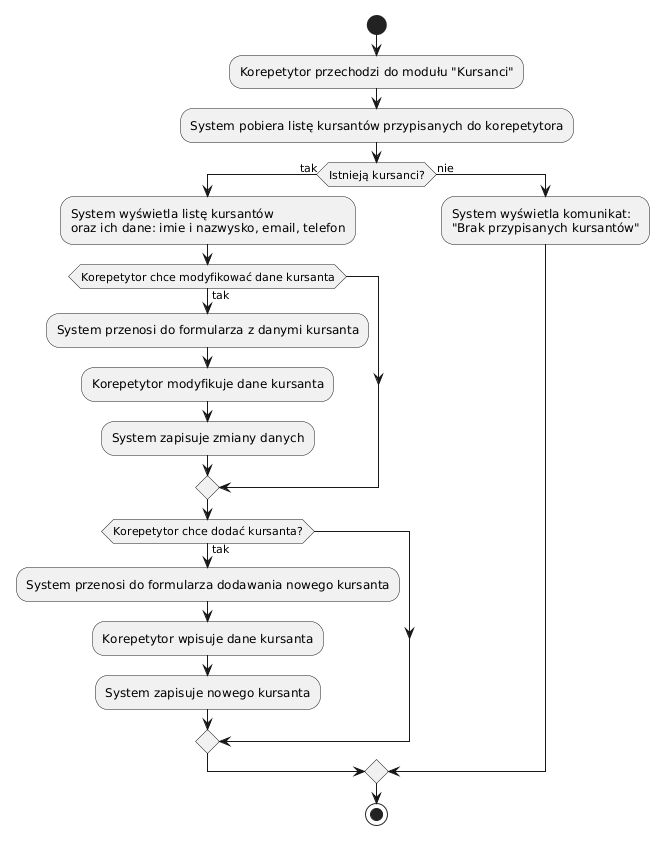

The diagram above was rendered by PlantUML. Its source (embedded in the PNG):
@startuml
start
:Korepetytor przechodzi do modułu "Kursanci";
:System pobiera listę kursantów przypisanych do korepetytora;

if (Istnieją kursanci?) then (tak)
  :System wyświetla listę kursantów
  oraz ich dane: imie i nazwysko, email, telefon;


  if (Korepetytor chce modyfikować dane kursanta) then (tak)
    :System przenosi do formularza z danymi kursanta;
    :Korepetytor modyfikuje dane kursanta;
    :System zapisuje zmiany danych;
  endif

  if (Korepetytor chce dodać kursanta?) then (tak)
    :System przenosi do formularza dodawania nowego kursanta;
    :Korepetytor wpisuje dane kursanta;
    :System zapisuje nowego kursanta;
  endif

else (nie)
  :System wyświetla komunikat:
  "Brak przypisanych kursantów";
endif

stop
@enduml